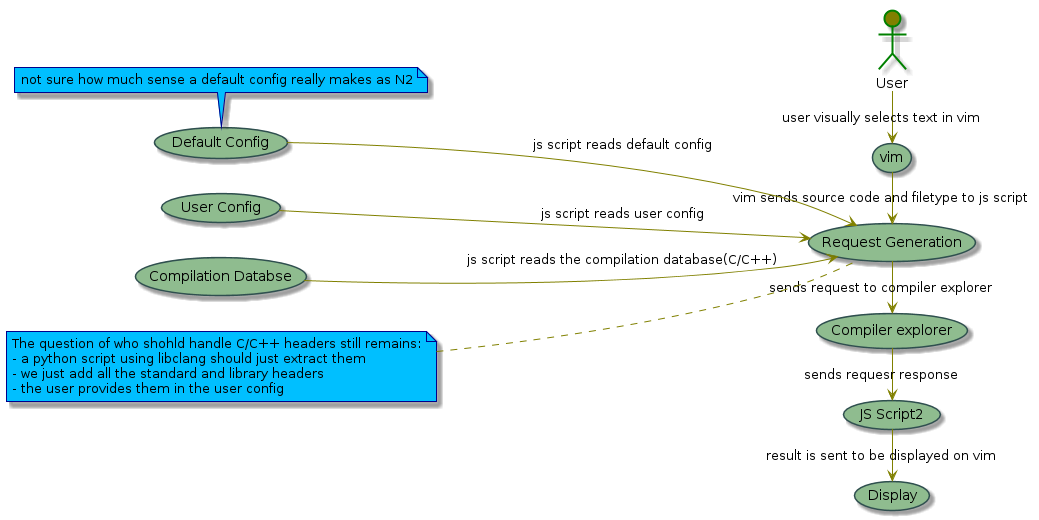

The diagram above was rendered by PlantUML. Its source (embedded in the PNG):
@startuml
left to right direction

skinparam usecase {
  BackgroundColor DarkSeaGreen
  BorderColor DarkSlateGray
  ArrowColor Olive
}

skinparam ActorBorderColor Green
skinparam ActorBackgroundColor Olive

skinparam NoteBackgroundColor DeepSkyBlue
skinparam NoteBorderColor DarkBlue

skinparam packageStyle rectangle

actor User
usecase (Request Generation) as JSS
usecase (User Config) as U_CONF
usecase (Default Config) as D_CONF
usecase (Compilation Databse) as COMPDB
usecase vim
usecase (Compiler explorer) as CEX
usecase (JS Script2) as JSS2
usecase (Display) as Display

User -> vim : user visually selects text in vim
vim -> JSS : vim sends source code and filetype to js script
U_CONF --> JSS : js script reads user config
D_CONF --> JSS : js script reads default config
COMPDB --> JSS : js script reads the compilation database(C/C++)
JSS -> CEX : sends request to compiler explorer
CEX -> JSS2 : sends requesr response
JSS2 -> Display : result is sent to be displayed on vim

note left of JSS
  The question of who shohld handle C/C++ headers still remains:
  - a python script using libclang should just extract them
  - we just add all the standard and library headers
  - the user provides them in the user config
end note
note top of D_CONF
  not sure how much sense a default config really makes as N2
end note

@enduml